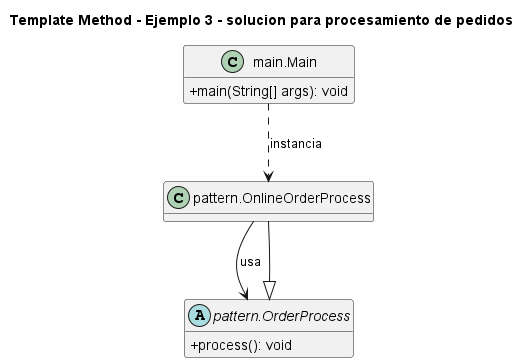

The diagram above was rendered by PlantUML. Its source (embedded in the PNG):
@startuml
title Template Method - Ejemplo 3 - solucion para procesamiento de pedidos
skinparam classAttributeIconSize 0
hide empty fields
class "main.Main" as main_Main {
  +main(String[] args): void
}
class "pattern.OnlineOrderProcess" as pattern_OnlineOrderProcess {
}
abstract class "pattern.OrderProcess" as pattern_OrderProcess {
  +process(): void
}
pattern_OrderProcess <|-- pattern_OnlineOrderProcess
main_Main ..> pattern_OnlineOrderProcess : instancia
pattern_OnlineOrderProcess --> pattern_OrderProcess : usa
@enduml